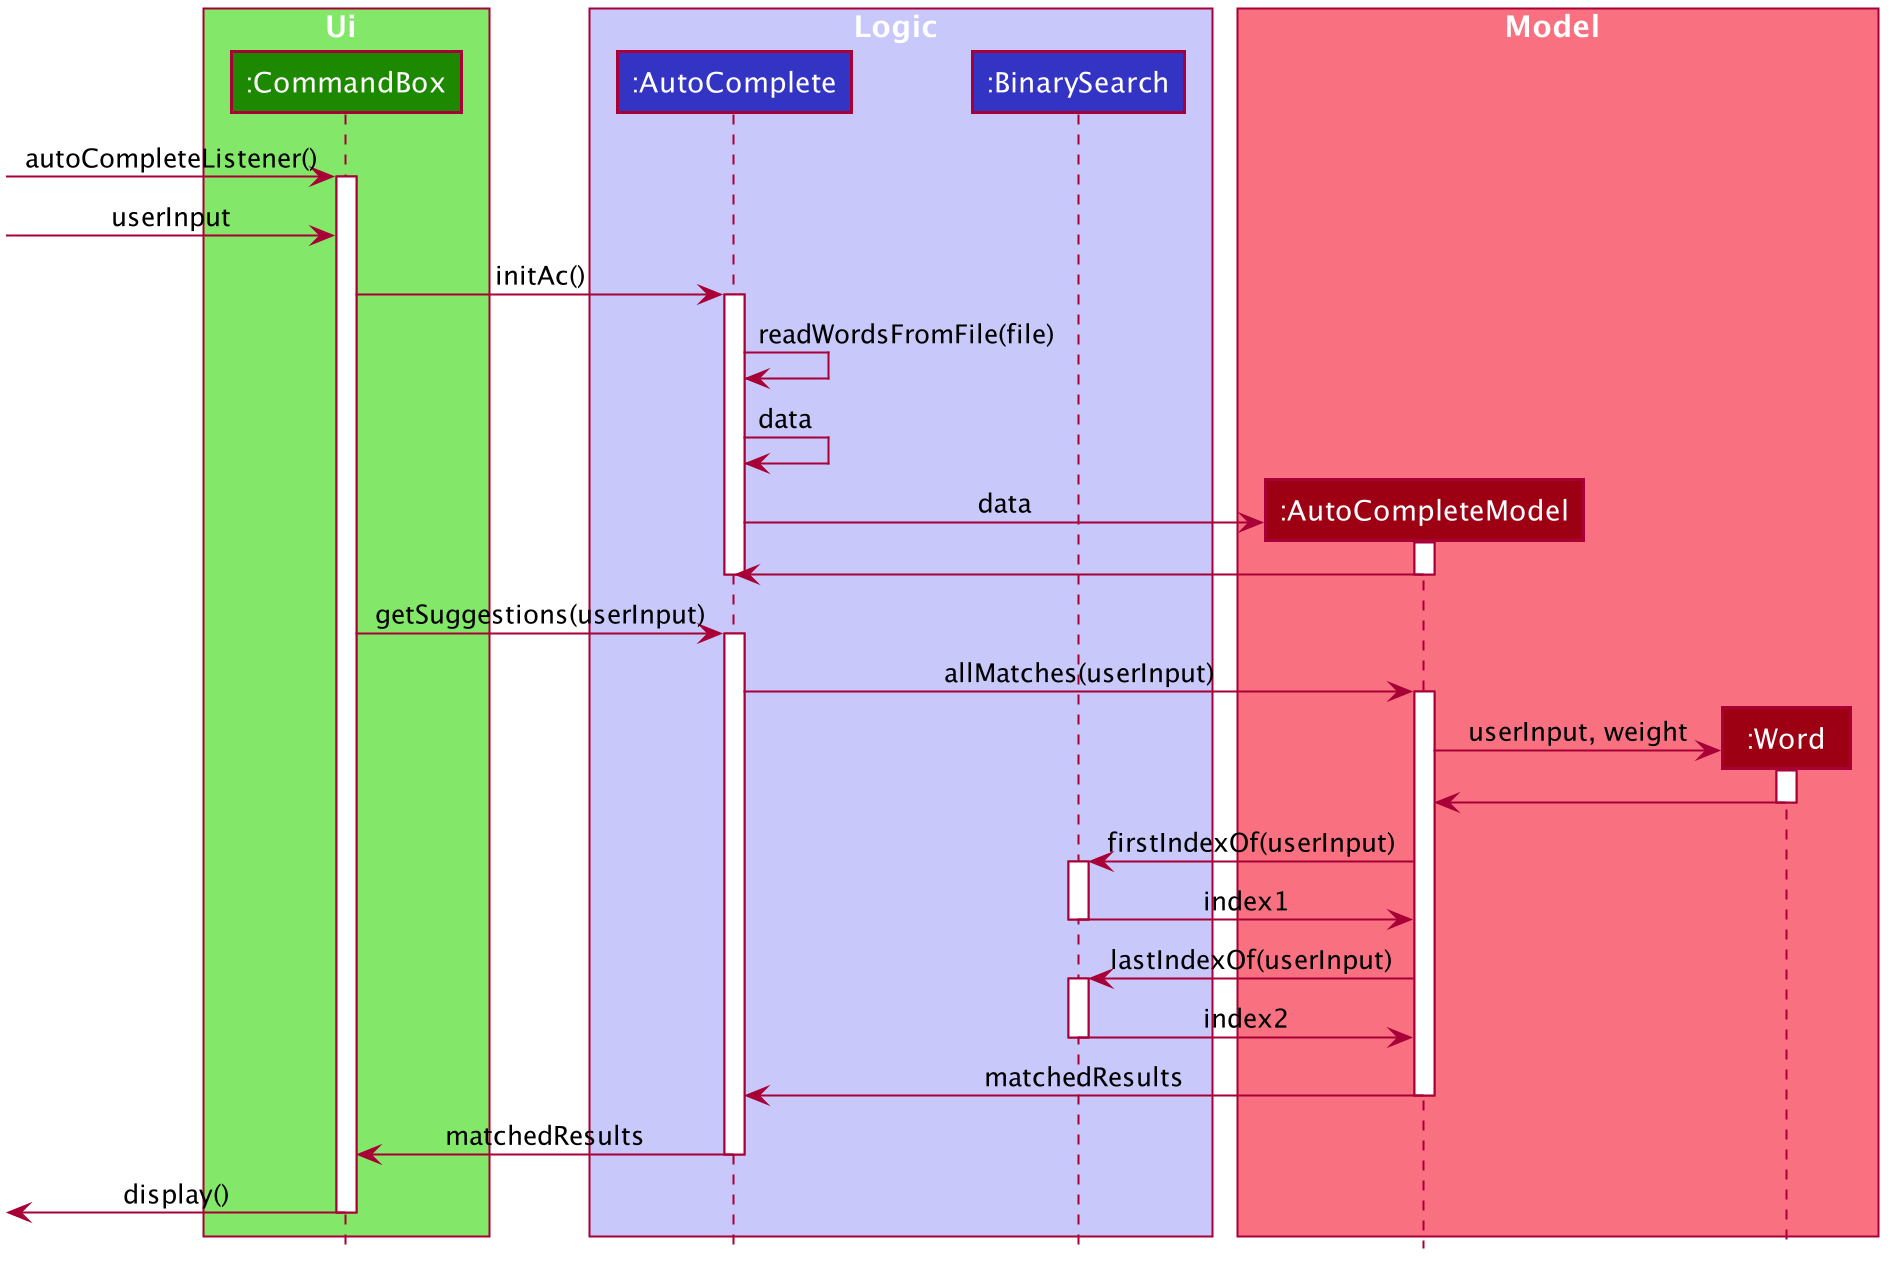

The diagram above was rendered by PlantUML. Its source (embedded in the PNG):
@startuml








skinparam BackgroundColor #FFFFFFF

skinparam Shadowing false

skinparam Class {
    FontColor #FFFFFF
    BorderThickness 1
    BorderColor #FFFFFF
    StereotypeFontColor #FFFFFF
    FontName Arial
}

skinparam Actor {
    BorderColor #000000
    Color #000000
    FontName Arial
}

skinparam Sequence {
    MessageAlign center
    BoxFontSize 15
    BoxPadding 0
    BoxFontColor #FFFFFF
    FontName Arial
}

skinparam Participant {
    FontColor #FFFFFFF
    Padding 20
}

skinparam MinClassWidth 50
skinparam ParticipantPadding 10
skinparam Shadowing false
skinparam DefaultTextAlignment center
skinparam packageStyle Rectangle

hide footbox
hide members
hide circle

box Ui #83E769
participant ":CommandBox" as CommandBox #1D8900
end box

box Logic #C8C8FA
participant ":AutoComplete" as AutoComplete #3333C4
participant ":BinarySearch" as BinarySearch #3333C4
end box

box Model #F97181
participant ":AutoCompleteModel" as AutoCompleteModel #9D0012
participant ":Word" as Word #9D0012
end box

[-> CommandBox : autoCompleteListener()
activate CommandBox

[-> CommandBox : userInput

CommandBox -> AutoComplete : initAc()
activate AutoComplete

AutoComplete -> AutoComplete : readWordsFromFile(file)
AutoComplete -> AutoComplete : data

create AutoCompleteModel
AutoComplete -> AutoCompleteModel : data
activate AutoCompleteModel

AutoCompleteModel -> AutoComplete
deactivate AutoCompleteModel
deactivate AutoComplete

CommandBox -> AutoComplete : getSuggestions(userInput)
activate AutoComplete

AutoComplete -> AutoCompleteModel : allMatches(userInput)
activate AutoCompleteModel

create Word
AutoCompleteModel -> Word : userInput, weight
activate Word

Word -> AutoCompleteModel
deactivate Word

AutoCompleteModel -> BinarySearch : firstIndexOf(userInput)
activate BinarySearch

BinarySearch -> AutoCompleteModel : index1
deactivate BinarySearch

AutoCompleteModel -> BinarySearch : lastIndexOf(userInput)
activate BinarySearch

BinarySearch -> AutoCompleteModel : index2
deactivate BinarySearch

AutoCompleteModel -> AutoComplete : matchedResults
deactivate AutoCompleteModel

AutoComplete -> CommandBox : matchedResults
deactivate AutoComplete

CommandBox ->[ : display()
deactivate CommandBox
@enduml